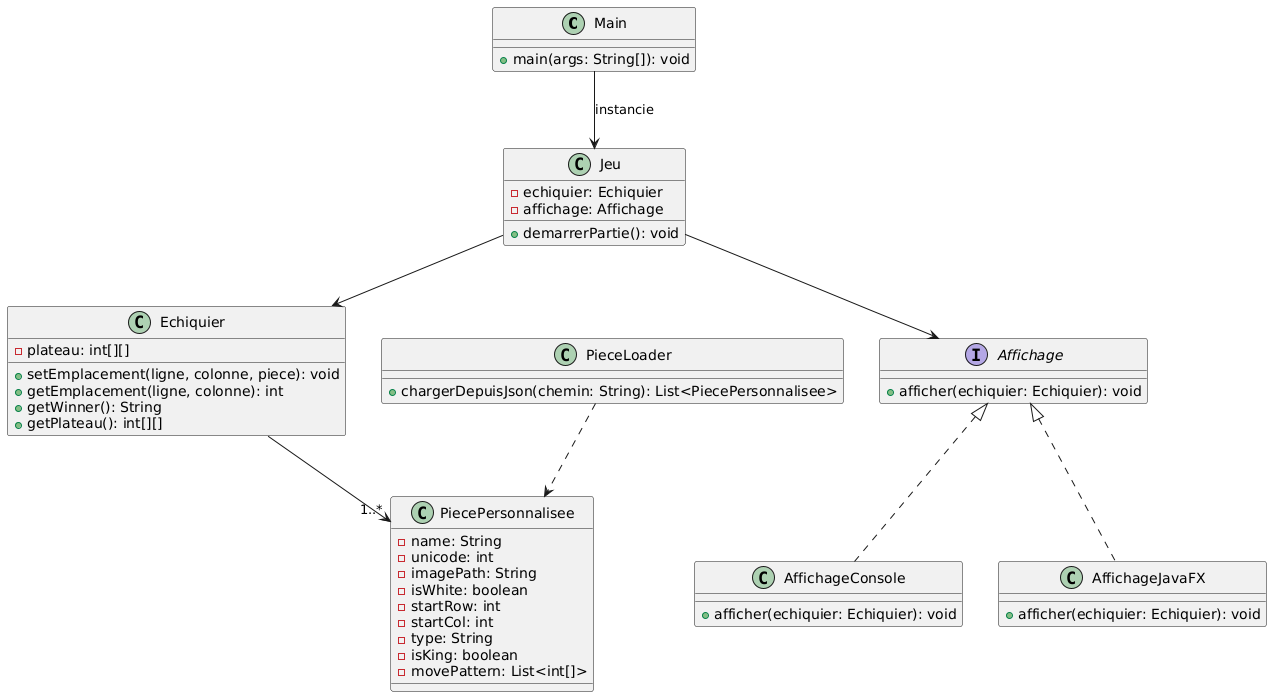

The diagram above was rendered by PlantUML. Its source (embedded in the PNG):
@startuml
class Main {
    + main(args: String[]): void
}

class Jeu {
    - echiquier: Echiquier
    - affichage: Affichage
    + demarrerPartie(): void
}

class Echiquier {
    - plateau: int[][]
    + setEmplacement(ligne, colonne, piece): void
    + getEmplacement(ligne, colonne): int
    + getWinner(): String
    + getPlateau(): int[][]
}

interface Affichage {
    + afficher(echiquier: Echiquier): void
}

class AffichageConsole {
    + afficher(echiquier: Echiquier): void
}
class AffichageJavaFX {
    + afficher(echiquier: Echiquier): void
}

class PiecePersonnalisee {
    - name: String
    - unicode: int
    - imagePath: String
    - isWhite: boolean
    - startRow: int
    - startCol: int
    - type: String
    - isKing: boolean
    - movePattern: List<int[]>
}

class PieceLoader {
    + chargerDepuisJson(chemin: String): List<PiecePersonnalisee>
}

' Relations
Main --> Jeu : instancie
Jeu --> Echiquier
Jeu --> Affichage
Affichage <|.. AffichageConsole
Affichage <|.. AffichageJavaFX
Echiquier --> "1..*" PiecePersonnalisee
PieceLoader ..> PiecePersonnalisee
@enduml